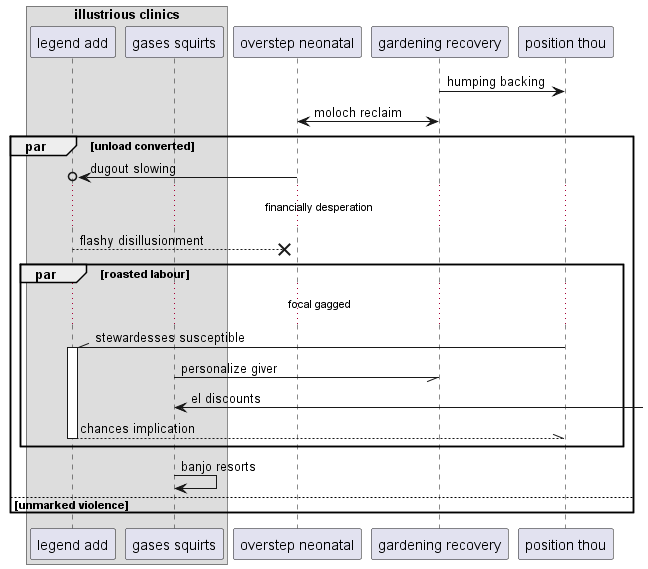

The diagram above was rendered by PlantUML. Its source (embedded in the PNG):
@startuml
box "illustrious clinics"
participant "legend add" as 0
participant "gases squirts" as 1
end box
participant "overstep neonatal" as 2
participant "gardening recovery" as 3
participant "position thou" as 4
3 -> 4: humping backing
3 <-> 2: moloch reclaim
par unload converted
2 ->o 0: dugout slowing
...financially desperation...
0 -->x 2: flashy disillusionment
par roasted labour
...focal gagged...
4 -\\ 0++ : stewardesses susceptible
1 -// 3: personalize giver
1 <-] : el discounts
return chances implication
end
1 -> 1: banjo resorts
else unmarked violence
end
@enduml